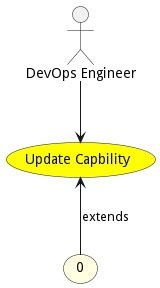

The diagram above was rendered by PlantUML. Its source (embedded in the PNG):
@startuml


usecase "Update Capbility" as UpdateCapbility #yellow

Actor "DevOps Engineer" as DevOpsEngineer

DevOpsEngineer --> UpdateCapbility





usecase "0" as 0 #lightyellow

UpdateCapbility <-- 0 : extends







@enduml